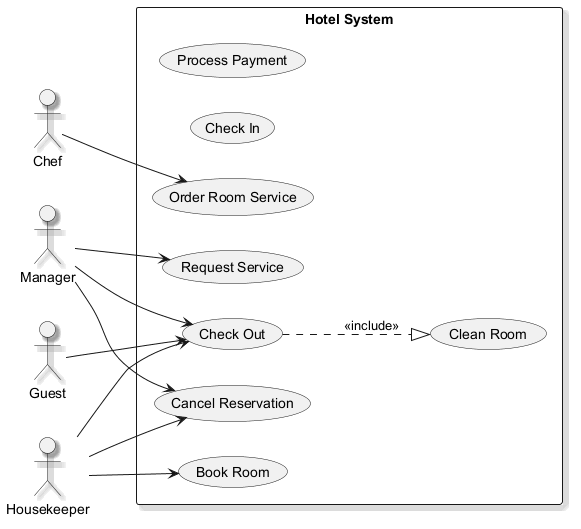

The diagram above was rendered by PlantUML. Its source (embedded in the PNG):
@startuml
skinparam backgroundColor #FFFFFF
skinparam classBackgroundColor #F1F8E9
skinparam classBorderColor #33691E
skinparam shadowing true
left to right direction
actor "Chef" as C
actor "Manager" as M
actor "Housekeeper" as H
actor "Guest" as G
rectangle "Hotel System" {
  usecase "Clean Room" as UC_CleanRoom
  usecase "Process Payment" as UC_ProcessPayment
  usecase "Check In" as UC_CheckIn
  usecase "Cancel Reservation" as UC_CancelReservation
  usecase "Check Out" as UC_CheckOut
  usecase "Request Service" as UC_RequestService
  usecase "Book Room" as UC_BookRoom
  usecase "Order Room Service" as UC_OrderRoomService
}
C --> UC_OrderRoomService
M --> UC_CancelReservation
M --> UC_CheckOut
M --> UC_RequestService
H --> UC_BookRoom
H --> UC_CancelReservation
H --> UC_CheckOut
G --> UC_CheckOut
UC_CheckOut ..|> UC_CleanRoom : <<include>>
@enduml